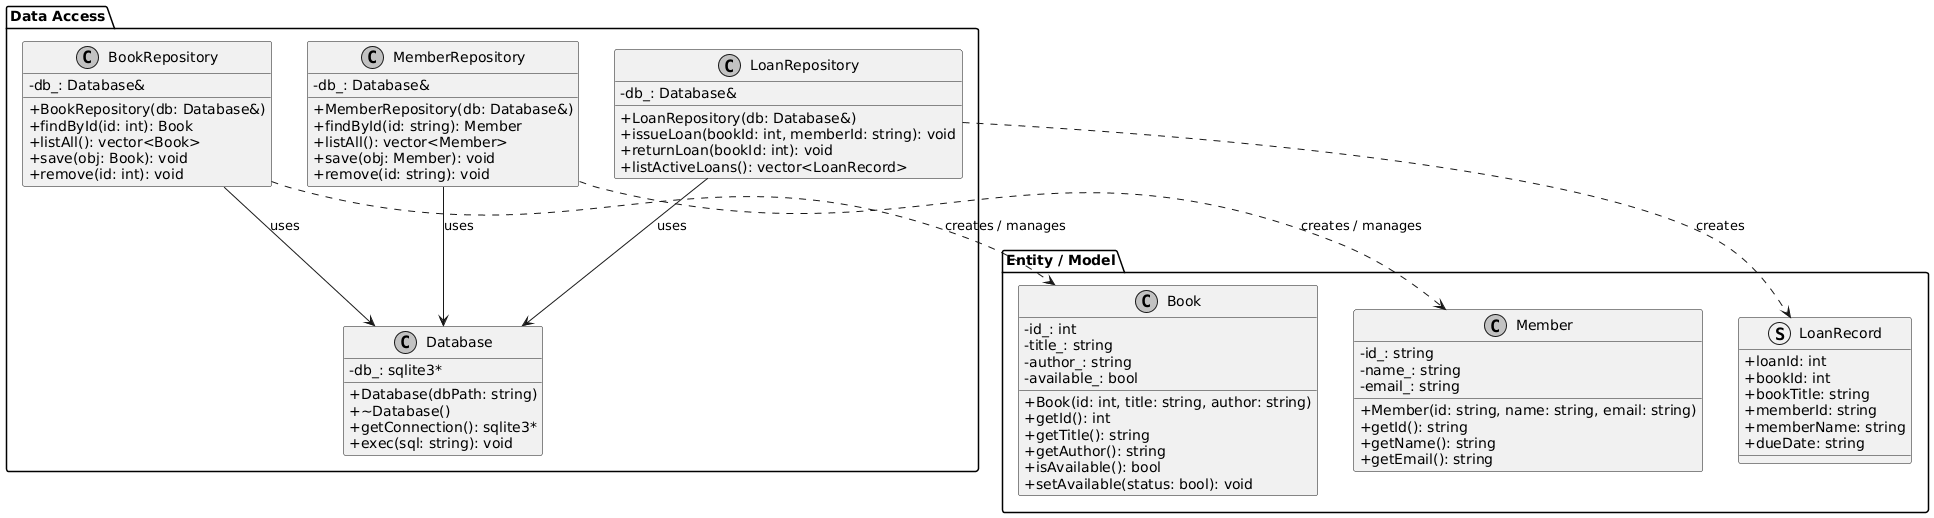

The diagram above was rendered by PlantUML. Its source (embedded in the PNG):
@startuml
skinparam classAttributeIconSize 0
skinparam monochrome true
skinparam shadowing false

package "Entity / Model" {
    class Book {
        - id_: int
        - title_: string
        - author_: string
        - available_: bool
        + Book(id: int, title: string, author: string)
        + getId(): int
        + getTitle(): string
        + getAuthor(): string
        + isAvailable(): bool
        + setAvailable(status: bool): void
    }

    class Member {
        - id_: string
        - name_: string
        - email_: string
        + Member(id: string, name: string, email: string)
        + getId(): string
        + getName(): string
        + getEmail(): string
    }

    struct LoanRecord {
        + loanId: int
        + bookId: int
        + bookTitle: string
        + memberId: string
        + memberName: string
        + dueDate: string
    }
}

package "Data Access" {
    class Database {
        - db_: sqlite3*
        + Database(dbPath: string)
        + ~Database()
        + getConnection(): sqlite3*
        + exec(sql: string): void
    }

    class BookRepository {
        - db_: Database&
        + BookRepository(db: Database&)
        + findById(id: int): Book
        + listAll(): vector<Book>
        + save(obj: Book): void
        + remove(id: int): void
    }

    class MemberRepository {
        - db_: Database&
        + MemberRepository(db: Database&)
        + findById(id: string): Member
        + listAll(): vector<Member>
        + save(obj: Member): void
        + remove(id: string): void
    }

    class LoanRepository {
        - db_: Database&
        + LoanRepository(db: Database&)
        + issueLoan(bookId: int, memberId: string): void
        + returnLoan(bookId: int): void
        + listActiveLoans(): vector<LoanRecord>
    }
}

' Relasi Penggunaan Database
BookRepository --> Database : uses
MemberRepository --> Database : uses
LoanRepository --> Database : uses

' Relasi Pengelolaan Entitas
BookRepository ..> Book : creates / manages
MemberRepository ..> Member : creates / manages
LoanRepository ..> LoanRecord : creates
@enduml